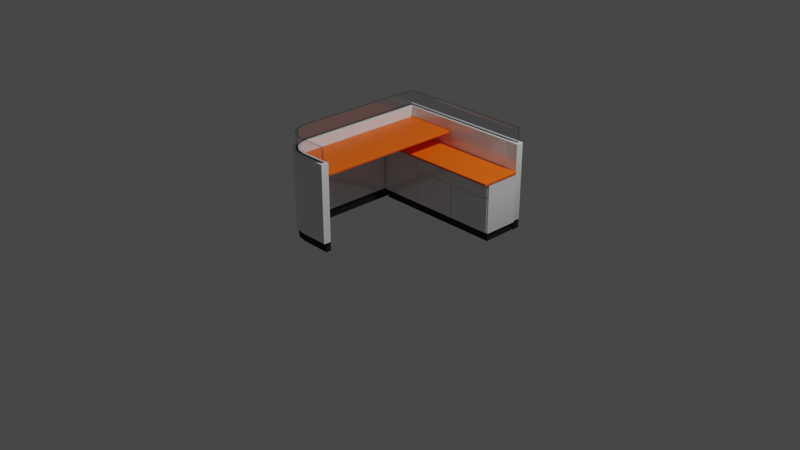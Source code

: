 # Source: desk_1.blend  (saved by Blender 3.6.13; exported with 4.5.12 LTS)
import bpy
from mathutils import Matrix  # noqa: F401  (used for matrix-valued properties, if any)

bpy.ops.wm.read_factory_settings(use_empty=True)
scene = bpy.context.scene
scene.name = 'Scene'

# ---- collections
col_collection = bpy.data.collections.new('Collection'); scene.collection.children.link(col_collection)
col_office_paritions_desk = bpy.data.collections.new('Office Paritions Desk'); col_collection.children.link(col_office_paritions_desk)

# ---- materials (node trees are filled in below, after node groups)
mat_desk_1_white = bpy.data.materials.new('desk_1_white')
mat_desk_1_white.use_transparent_shadow = False
mat_desk_1_glass = bpy.data.materials.new('desk_1_glass')
mat_desk_1_glass.surface_render_method = 'BLENDED'
mat_desk_1_glass.blend_method = 'BLEND'
mat_desk_1_glass.use_transparent_shadow = False
mat_desk_1_glass.diffuse_color = (0.9574, 0.9574, 1.0, 0.49)
mat_desk_1_footer = bpy.data.materials.new('desk_1_footer')
mat_desk_1_footer.use_transparent_shadow = False
mat_desk_1_glasslight = bpy.data.materials.new('desk_1_glasslight')
mat_desk_1_glasslight.surface_render_method = 'BLENDED'
mat_desk_1_glasslight.blend_method = 'BLEND'
mat_desk_1_glasslight.use_transparent_shadow = False
mat_desk_1_glasslight.diffuse_color = (0.9574, 0.9574, 1.0, 0.49)
mat_desk_1_top = bpy.data.materials.new('desk_1_top')
mat_desk_1_top.displacement_method = 'BOTH'
mat_desk_1_top.use_transparent_shadow = False

# ---- node groups
ng_auto_smooth = bpy.data.node_groups.new('Auto Smooth', 'GeometryNodeTree')
_s = ng_auto_smooth.interface.new_socket(name='Geometry', in_out='OUTPUT', socket_type='NodeSocketGeometry')
_s = ng_auto_smooth.interface.new_socket(name='Geometry', in_out='INPUT', socket_type='NodeSocketGeometry')
_s = ng_auto_smooth.interface.new_socket(name='Angle', in_out='INPUT', socket_type='NodeSocketFloat')
_s.subtype = 'ANGLE'
_s.min_value = 0.0
_s.max_value = 3.142
ng_auto_smooth.is_modifier = True
_N = ng_auto_smooth.nodes; _L = ng_auto_smooth.links
n0 = _N.new('NodeGroupOutput'); n0.name = 'Group Output'; n0.location = (480, -100)
n1 = _N.new('NodeGroupInput'); n1.name = 'Group Input'; n1.location = (-420, -300)
n2 = _N.new('NodeGroupInput'); n2.name = 'Group Input.001'; n2.location = (-60, -100)
n3 = _N.new('GeometryNodeSetShadeSmooth'); n3.name = 'Set Shade Smooth'; n3.location = (120, -100)
n3.domain = 'EDGE'
n4 = _N.new('GeometryNodeSetShadeSmooth'); n4.name = 'Set Shade Smooth.001'; n4.location = (300, -100)
n5 = _N.new('GeometryNodeInputMeshEdgeAngle'); n5.name = 'Edge Angle'; n5.location = (-420, -220)
n6 = _N.new('GeometryNodeInputEdgeSmooth'); n6.name = 'Is Edge Smooth'; n6.location = (-60, -160)
n7 = _N.new('GeometryNodeInputShadeSmooth'); n7.name = 'Is Face Smooth'; n7.location = (-240, -340)
n8 = _N.new('FunctionNodeBooleanMath'); n8.name = 'Boolean Math'; n8.location = (-60, -220)
n9 = _N.new('FunctionNodeCompare'); n9.name = 'Compare'; n9.location = (-240, -180)
n9.operation = 'LESS_EQUAL'
_L.new(n5.outputs[0], n9.inputs[0])
_L.new(n4.outputs[0], n0.inputs[0])
_L.new(n1.outputs[1], n9.inputs[1])
_L.new(n9.outputs[0], n8.inputs[0])
_L.new(n7.outputs[0], n8.inputs[1])
_L.new(n2.outputs[0], n3.inputs[0])
_L.new(n6.outputs[0], n3.inputs[1])
_L.new(n3.outputs[0], n4.inputs[0])
_L.new(n8.outputs[0], n3.inputs[2])
n0.is_active_output = True

# ---- material node trees
mat_desk_1_white.use_nodes = True; mat_desk_1_white.node_tree.nodes.clear()
_N = mat_desk_1_white.node_tree.nodes; _L = mat_desk_1_white.node_tree.links
n0 = _N.new('ShaderNodeBsdfPrincipled'); n0.name = 'Principled BSDF'; n0.location = (10, 300)
n0.distribution = 'GGX'
n0.subsurface_method = 'RANDOM_WALK_SKIN'
n0.inputs[1].default_value = 0.1143
n0.inputs[2].default_value = 0.0
n0.inputs[3].default_value = 1.45
n0.inputs[27].default_value = (0.0, 0.0, 0.0, 1.0)
n0.inputs[28].default_value = 1.0
n1 = _N.new('ShaderNodeOutputMaterial'); n1.name = 'Material Output'; n1.location = (300, 300)
_L.new(n0.outputs[0], n1.inputs[0])
n1.is_active_output = True
mat_desk_1_glass.use_nodes = True; mat_desk_1_glass.node_tree.nodes.clear()
_N = mat_desk_1_glass.node_tree.nodes; _L = mat_desk_1_glass.node_tree.links
n0 = _N.new('ShaderNodeMath'); n0.name = 'Math'; n0.location = (363, 360)
n0.inputs[2].default_value = 0.0
n1 = _N.new('ShaderNodeLightPath'); n1.name = 'Light Path'; n1.location = (14, 233)
n2 = _N.new('ShaderNodeMath'); n2.name = 'Math.001'; n2.location = (569, 296)
n2.inputs[2].default_value = 0.0
n3 = _N.new('ShaderNodeOutputMaterial'); n3.name = 'Material Output'; n3.location = (1230, 189)
n4 = _N.new('ShaderNodeFresnel'); n4.name = 'Fresnel'; n4.location = (409, 90)
n4.inputs[0].default_value = 40.0
n5 = _N.new('ShaderNodeMixShader'); n5.name = 'Mix Shader.001'; n5.location = (1023, -3)
n6 = _N.new('ShaderNodeMixShader'); n6.name = 'Mix Shader'; n6.location = (747, -27)
n7 = _N.new('ShaderNodeBsdfAnisotropic'); n7.name = 'Glossy BSDF'; n7.location = (339, -107)
n7.distribution = 'GGX'
n7.inputs[1].default_value = 0.0
n8 = _N.new('ShaderNodeBsdfTransparent'); n8.name = 'Transparent BSDF'; n8.location = (484, -285)
n8.inputs[0].default_value = (0.9426, 0.9426, 0.9426, 1.0)
_L.new(n8.outputs[0], n6.inputs[2])
_L.new(n1.outputs[1], n0.inputs[0])
_L.new(n1.outputs[2], n0.inputs[1])
_L.new(n0.outputs[0], n2.inputs[0])
_L.new(n1.outputs[3], n2.inputs[1])
_L.new(n8.outputs[0], n5.inputs[2])
_L.new(n6.outputs[0], n5.inputs[1])
_L.new(n2.outputs[0], n5.inputs[0])
_L.new(n4.outputs[0], n6.inputs[0])
_L.new(n5.outputs[0], n3.inputs[0])
_L.new(n7.outputs[0], n6.inputs[1])
n3.is_active_output = True
mat_desk_1_footer.use_nodes = True; mat_desk_1_footer.node_tree.nodes.clear()
_N = mat_desk_1_footer.node_tree.nodes; _L = mat_desk_1_footer.node_tree.links
n0 = _N.new('ShaderNodeBsdfPrincipled'); n0.name = 'Principled BSDF'; n0.location = (10, 300)
n0.distribution = 'GGX'
n0.subsurface_method = 'RANDOM_WALK_SKIN'
n0.inputs[0].default_value = (0.0, 0.0, 0.0, 1.0)
n0.inputs[2].default_value = 0.8333
n0.inputs[3].default_value = 1.45
n0.inputs[27].default_value = (0.0, 0.0, 0.0, 1.0)
n0.inputs[28].default_value = 1.0
n1 = _N.new('ShaderNodeOutputMaterial'); n1.name = 'Material Output'; n1.location = (300, 300)
_L.new(n0.outputs[0], n1.inputs[0])
n1.is_active_output = True
mat_desk_1_glasslight.use_nodes = True; mat_desk_1_glasslight.node_tree.nodes.clear()
_N = mat_desk_1_glasslight.node_tree.nodes; _L = mat_desk_1_glasslight.node_tree.links
n0 = _N.new('ShaderNodeMath'); n0.name = 'Math'; n0.location = (363, 360)
n0.inputs[2].default_value = 0.0
n1 = _N.new('ShaderNodeLightPath'); n1.name = 'Light Path'; n1.location = (14, 233)
n2 = _N.new('ShaderNodeMath'); n2.name = 'Math.001'; n2.location = (569, 296)
n2.inputs[2].default_value = 0.0
n3 = _N.new('ShaderNodeOutputMaterial'); n3.name = 'Material Output'; n3.location = (1230, 189)
n4 = _N.new('ShaderNodeFresnel'); n4.name = 'Fresnel'; n4.location = (409, 90)
n4.inputs[0].default_value = 40.0
n5 = _N.new('ShaderNodeMixShader'); n5.name = 'Mix Shader.001'; n5.location = (1023, -3)
n6 = _N.new('ShaderNodeMixShader'); n6.name = 'Mix Shader'; n6.location = (747, -27)
n7 = _N.new('ShaderNodeBsdfAnisotropic'); n7.name = 'Glossy BSDF'; n7.location = (339, -107)
n7.distribution = 'GGX'
n7.inputs[1].default_value = 0.0
n8 = _N.new('ShaderNodeBsdfTransparent'); n8.name = 'Transparent BSDF'; n8.location = (484, -285)
n8.inputs[0].default_value = (0.6739, 0.6739, 0.6739, 1.0)
_L.new(n8.outputs[0], n6.inputs[2])
_L.new(n1.outputs[1], n0.inputs[0])
_L.new(n1.outputs[2], n0.inputs[1])
_L.new(n0.outputs[0], n2.inputs[0])
_L.new(n1.outputs[3], n2.inputs[1])
_L.new(n8.outputs[0], n5.inputs[2])
_L.new(n6.outputs[0], n5.inputs[1])
_L.new(n2.outputs[0], n5.inputs[0])
_L.new(n4.outputs[0], n6.inputs[0])
_L.new(n5.outputs[0], n3.inputs[0])
_L.new(n7.outputs[0], n6.inputs[1])
n3.is_active_output = True
mat_desk_1_top.use_nodes = True; mat_desk_1_top.node_tree.nodes.clear()
_N = mat_desk_1_top.node_tree.nodes; _L = mat_desk_1_top.node_tree.links
n0 = _N.new('ShaderNodeBsdfPrincipled'); n0.name = 'Principled BSDF'; n0.location = (10, 300)
n0.distribution = 'GGX'
n0.subsurface_method = 'RANDOM_WALK_SKIN'
n0.inputs[0].default_value = (0.9911, 0.1329, 0.0003036, 1.0)
n0.inputs[3].default_value = 1.45
n0.inputs[27].default_value = (0.0, 0.0, 0.0, 1.0)
n0.inputs[28].default_value = 1.0
n1 = _N.new('ShaderNodeOutputMaterial'); n1.name = 'Material Output'; n1.location = (634, 231)
_L.new(n0.outputs[0], n1.inputs[0])
n1.is_active_output = True

# ---- world
world_world = bpy.data.worlds.new('World'); scene.world = world_world
world_world.use_nodes = True; world_world.node_tree.nodes.clear()
_N = world_world.node_tree.nodes; _L = world_world.node_tree.links
n0 = _N.new('ShaderNodeOutputWorld'); n0.name = 'World Output'; n0.location = (300, 300)
n1 = _N.new('ShaderNodeBackground'); n1.name = 'Background'; n1.location = (10, 300)
n1.inputs[0].default_value = (0.05088, 0.05088, 0.05088, 1.0)
_L.new(n1.outputs[0], n0.inputs[0])
n0.is_active_output = True
world_world.color = (0.05088, 0.05088, 0.05088)
world_world.use_sun_shadow = False
world_world.sun_shadow_jitter_overblur = 0.0

# ---- cameras
cam_camera = bpy.data.cameras.new('Camera')
cam_camera.clip_end = 100.0
cam_camera.ortho_scale = 7.314

# ---- lights
light_light = bpy.data.lights.new('Light', 'POINT')
light_light.transmission_factor = 0.0
light_light.energy = 1000.0
light_light.shadow_soft_size = 0.1
light_light.shadow_maximum_resolution = 0.006
light_light.use_absolute_resolution = True

# ---- meshes
me_plane_049 = bpy.data.meshes.new('Plane.049')
me_plane_049.from_pydata([(-0.4951, 0.2712, 3.057e-06), (-0.5233, 0.2712, 0.9144), (0.05616, 0.6508, 3.057e-06), (0.9522, 0.6508, 3.057e-06), (0.05616, 0.6791, 0.9144), (0.9298, 0.6791, 0.9144), (-0.5233, 0.6791, 0.9144), (-0.4951, 0.6508, 3.057e-06), (0.05616, -0.9491, 3.057e-06), (0.02788, -0.9774, 0.9144), (-0.2699, -0.9774, 0.9144), (-0.5233, -0.7239, 0.9144), (-0.3654, -0.9584, 0.9144), (-0.4487, -0.9028, 0.9144), (-0.5044, -0.8194, 0.9144), (-0.4951, -0.7211, 3.057e-06), (-0.2671, -0.9491, 3.057e-06), (-0.4777, -0.8084, 3.057e-06), (-0.4283, -0.8824, 3.057e-06), (-0.3543, -0.9318, 3.057e-06), (-0.5482, 0.704, 0.9144), (-0.5482, 0.2712, 0.9144), (0.05616, 0.7322, 3.057e-06), (0.05616, 0.704, 0.9144), (-0.5506, 0.7322, 3.057e-06), (0.9522, 0.7322, 3.057e-06), (0.9298, 0.704, 0.9144), (0.02788, -1.002, 0.9144), (-0.5482, -0.7264, 0.9144), (-0.5277, -0.8291, 0.9144), (-0.4666, -0.9207, 0.9144), (-0.375, -0.9818, 0.9144), (-0.2723, -1.002, 0.9144), (-0.5233, 0.2712, 0.9144), (0.02788, -0.9774, 0.9144), (-0.2699, -0.9774, 0.9144), (-0.5233, -0.7239, 0.9144), (-0.3654, -0.9584, 0.9144), (-0.4487, -0.9028, 0.9144), (-0.5044, -0.8194, 0.9144), (-0.5482, 0.2712, 0.9144), (0.02788, -1.002, 0.9144), (-0.5482, -0.7264, 0.9144), (-0.5277, -0.8291, 0.9144), (-0.4666, -0.9207, 0.9144), (-0.375, -0.9818, 0.9144), (-0.2723, -1.002, 0.9144), (-0.4487, -0.9028, 1.068), (-0.4666, -0.9207, 1.068), (-0.5277, -0.8291, 1.068), (-0.5044, -0.8194, 1.068), (-0.5233, -0.7239, 1.068), (-0.5482, -0.7264, 1.068), (-0.5482, 0.2712, 1.068), (-0.5233, 0.2712, 1.068), (-0.2723, -1.002, 1.068), (-0.2699, -0.9774, 1.068), (-0.3654, -0.9584, 1.068), (-0.375, -0.9818, 1.068), (-0.5233, 0.6791, 1.068), (-0.5482, 0.704, 1.068), (0.02788, -0.9774, 1.068), (0.02788, -1.002, 1.068), (0.05616, 0.6508, 0.09462), (-0.4951, 0.6508, 0.09462), (0.05616, -0.9491, 0.09462), (-0.4951, 0.2712, 0.09462), (-0.4951, -0.7211, 0.09462), (-0.4777, -0.8084, 0.09462), (-0.4283, -0.8824, 0.09462), (-0.3543, -0.9318, 0.09462), (-0.2671, -0.9491, 0.09462), (-0.5506, 0.7322, 0.09462), (-0.5506, 0.2712, 3.057e-06), (-0.5305, -0.8303, 3.057e-06), (-0.5508, -0.7266, 3.057e-06), (-0.5305, -0.8303, 0.09462), (-0.4687, -0.9228, 3.057e-06), (-0.4687, -0.9228, 0.09462), (-0.3762, -0.9846, 3.057e-06), (-0.3762, -0.9846, 0.09462), (-0.2726, -1.005, 3.057e-06), (-0.2726, -1.005, 0.09462), (0.05616, -1.005, 3.057e-06), (0.05616, -1.005, 0.09462), (-0.5506, 0.2712, 0.09462), (-0.5508, -0.7266, 0.09462), (-0.4725, 0.2712, 0.5952), (0.9382, 0.2712, 0.5919), (-0.4881, 0.6508, 0.6108), (0.9571, 0.6508, 0.6108), (0.9417, 0.2712, 0.09732), (-0.4881, 0.6508, 0.0819), (-0.4704, 0.2889, -0.0053), (0.9394, 0.2889, -0.0053), (-0.4704, 0.6331, -0.0053), (0.9394, 0.6331, -0.0053), (0.9394, 0.6331, 0.0819), (-0.4704, 0.6331, 0.0819), (0.9394, 0.2889, 0.0819), (-0.4704, 0.2889, 0.0819), (0.01217, 0.2712, 0.5923), (0.4943, 0.2712, 0.5919), (-0.006387, 0.6508, 0.6108), (0.4754, 0.6508, 0.6108), (-0.006387, 0.6508, 0.0819), (0.4754, 0.6508, 0.0819), (-0.0004803, 0.2889, -0.0053), (0.4695, 0.2889, -0.0053), (-0.0004802, 0.6331, -0.0053), (0.4695, 0.6331, -0.0053), (-0.0004802, 0.6331, 0.0819), (0.4695, 0.6331, 0.0819), (0.4695, 0.2889, 0.0819), (-0.0004803, 0.2889, 0.0819), (-0.006387, 0.6508, 0.4602), (0.4754, 0.6508, 0.4602), (0.4943, 0.2712, 0.4791), (0.01217, 0.2712, 0.4787), (-0.4881, 0.6508, 0.4602), (0.4595, 0.2712, 0.09776), (0.9571, 0.6508, 0.4602), (-0.022, 0.2712, 0.09751), (-0.4725, 0.2712, 0.09751), (-0.4725, 0.2712, 0.4602), (0.9382, 0.2712, 0.4791), (0.4568, 0.2712, 0.5923), (0.9571, 0.2712, 0.6108), (0.4568, 0.2712, 0.4787), (0.9417, 0.2712, 0.4448), (0.4754, 0.2712, 0.6108), (0.4595, 0.2712, 0.4443), (-0.022, 0.2712, 0.5952), (-0.022, 0.2712, 0.4602), (0.009468, 0.2712, 0.09776), (-0.4881, 0.2712, 0.6108), (-0.006387, 0.2712, 0.6108), (-0.4881, 0.2712, 0.4602), (0.009468, 0.2712, 0.4443), (0.4908, 0.2712, 0.09732), (-0.006387, 0.2712, 0.4602), (0.4908, 0.2712, 0.4448), (0.9571, 0.2712, 0.4602), (0.4754, 0.2712, 0.4602), (0.4943, 0.2629, 0.5919), (0.9382, 0.2629, 0.5919), (0.4943, 0.2629, 0.4791), (0.9382, 0.2629, 0.4791), (0.4568, 0.2629, 0.5923), (0.4568, 0.2629, 0.4787), (0.01217, 0.2629, 0.5923), (0.01217, 0.2629, 0.4787), (-0.022, 0.2629, 0.09751), (-0.4725, 0.2629, 0.09751), (-0.4725, 0.2629, 0.5952), (-0.022, 0.2629, 0.5952), (-0.4725, 0.2629, 0.4602), (-0.022, 0.2629, 0.4602), (0.4595, 0.2629, 0.09776), (0.009468, 0.2629, 0.09776), (0.009468, 0.2629, 0.4443), (0.4595, 0.2629, 0.4443), (0.9417, 0.2629, 0.09732), (0.9417, 0.2629, 0.4448), (0.4908, 0.2629, 0.09732), (0.4908, 0.2629, 0.4448), (-0.4881, 0.2712, 0.8021), (-0.4881, 0.6508, 0.8021), (-0.3292, -0.9491, 0.8021), (-0.4881, -0.7902, 0.8021), (-0.4087, -0.9278, 0.8021), (-0.4669, -0.8697, 0.8021), (-0.4881, 0.2712, 0.7774), (-0.4881, 0.6508, 0.7774), (-0.3292, -0.9491, 0.7774), (-0.4881, -0.7902, 0.7774), (-0.4087, -0.9278, 0.7774), (-0.4669, -0.8697, 0.7774), (-0.4981, 0.6508, 0.6313), (-0.4981, 0.6508, 0.6066), (-0.4981, 0.213, 0.6134), (-0.4981, 0.2198, 0.6066), (-0.4981, 0.215, 0.6085), (-0.4981, 0.2196, 0.6313), (-0.4981, 0.213, 0.6247), (-0.4981, 0.2149, 0.6293), (0.9522, 0.6508, 0.09462), (0.9522, 0.7322, 0.09462), (0.05616, 0.704, 1.068), (0.05616, 0.6791, 1.068), (0.9298, 0.6791, 1.068), (0.9298, 0.704, 1.068), (0.9534, 0.6508, 0.09462), (0.9534, 0.6508, 0.09462), (0.9574, 0.6508, 0.09694), (0.9557, 0.6508, 0.09524), (0.05616, 0.7322, 0.08999), (0.05616, 0.7322, 0.09925), (0.05153, 0.7322, 0.09462), (0.05153, 0.7322, 0.09462), (0.05616, 0.7322, 0.09308), (0.05616, 0.7322, 0.09616), (-0.5765, 0.7322, 0.09925), (-0.5718, 0.7322, 0.09462), (-0.5718, 0.7322, 0.09462), (-0.5758, 0.7322, 0.09694), (-0.5742, 0.7322, 0.09524), (0.9534, 0.7322, 0.09462), (0.9566, 0.7322, 0.09694), (0.9549, 0.7322, 0.09524), (0.05616, -1.026, 0.09462), (0.05616, -1.031, 0.09925), (0.05616, -1.026, 0.09462), (0.05616, -1.028, 0.09524), (0.05616, -1.03, 0.09694), (-0.5718, 0.2712, 0.09462), (-0.5765, 0.2712, 0.09925), (-0.5742, 0.2712, 0.09524), (-0.5758, 0.2712, 0.09694), (-0.5765, -0.7292, 0.09925), (-0.5718, -0.7287, 0.09462), (-0.5758, -0.7291, 0.09694), (-0.5742, -0.7289, 0.09524), (-0.55, -0.8383, 0.09462), (-0.5544, -0.8402, 0.09925), (-0.5522, -0.8393, 0.09524), (-0.5538, -0.8399, 0.09694), (-0.4836, -0.9377, 0.09462), (-0.487, -0.941, 0.09925), (-0.4853, -0.9394, 0.09524), (-0.4865, -0.9406, 0.09694), (-0.3843, -1.004, 0.09462), (-0.3861, -1.008, 0.09925), (-0.3852, -1.006, 0.09524), (-0.3858, -1.008, 0.09694), (-0.2751, -1.031, 0.09925), (-0.2746, -1.026, 0.09462), (-0.275, -1.03, 0.09694), (-0.2749, -1.028, 0.09524), (0.9529, 0.6508, 0.08196), (0.9571, 0.6508, 0.08613), (0.9529, 0.6508, 0.0819), (0.9541, 0.6478, 0.0819), (0.955, 0.6508, 0.0825), (0.9566, 0.6508, 0.08403), (-0.4839, 0.2712, 0.08613), (-0.4839, 0.2755, 0.0819), (-0.4881, 0.2755, 0.0819), (-0.4881, 0.2712, 0.08613), (-0.4855, 0.2718, 0.08402), (-0.4855, 0.2733, 0.08247), (-0.006387, 0.2712, 0.08613), (-0.004977, 0.2755, 0.0819), (-0.006198, 0.2718, 0.08402), (-0.005682, 0.2733, 0.08247), (0.9529, 0.2755, 0.0819), (0.9571, 0.2712, 0.08613), (0.955, 0.2733, 0.08247), (0.9566, 0.2718, 0.08402), (0.474, 0.2755, 0.0819), (0.4754, 0.2712, 0.08613), (0.4747, 0.2733, 0.08247), (0.4752, 0.2718, 0.08402), (0.965, 0.6474, 0.6279), (0.9616, 0.6508, 0.6313), (0.9645, 0.6491, 0.6296), (0.9633, 0.6504, 0.6308), (0.965, 0.6474, 0.61), (0.9616, 0.6508, 0.6066), (0.9645, 0.6491, 0.6083), (0.9633, 0.6504, 0.607), (0.965, 0.2205, 0.61), (0.9616, 0.2198, 0.6066), (0.9645, 0.2201, 0.6083), (0.9633, 0.2199, 0.607), (0.965, 0.2164, 0.614), (0.9616, 0.213, 0.6134), (0.9645, 0.2147, 0.6137), (0.9633, 0.2134, 0.6134), (0.965, 0.2176, 0.6112), (0.9616, 0.215, 0.6085), (0.9645, 0.2163, 0.6098), (0.9633, 0.2153, 0.6089), (0.965, 0.2164, 0.624), (0.9616, 0.213, 0.6247), (0.9645, 0.2147, 0.6243), (0.9633, 0.2134, 0.6246), (0.965, 0.2203, 0.6279), (0.9616, 0.2196, 0.6313), (0.9645, 0.2199, 0.6296), (0.9633, 0.2197, 0.6308), (0.965, 0.2175, 0.6267), (0.9616, 0.2149, 0.6293), (0.9645, 0.2162, 0.628), (0.9633, 0.2153, 0.629), (0.05917, 0.2712, 0.8021), (0.06308, 0.2712, 0.7982), (0.06113, 0.2712, 0.8016), (0.06256, 0.2712, 0.8002), (0.06308, 0.6469, 0.7982), (0.05917, 0.6508, 0.8021), (0.06256, 0.6489, 0.8002), (0.06113, 0.6503, 0.8016), (0.06308, -0.9452, 0.7982), (0.05917, -0.9491, 0.8021), (0.06256, -0.9472, 0.8002), (0.06113, -0.9486, 0.8016), (0.06308, 0.2712, 0.7813), (0.05917, 0.2712, 0.7774), (0.06256, 0.2712, 0.7794), (0.06113, 0.2712, 0.7779), (0.06308, 0.6469, 0.7813), (0.05917, 0.6508, 0.7774), (0.06256, 0.6489, 0.7794), (0.06113, 0.6503, 0.7779), (0.06308, -0.9452, 0.7813), (0.05917, -0.9491, 0.7774), (0.06256, -0.9472, 0.7794), (0.06113, -0.9486, 0.7779), (-0.5005, 0.6563, 0.9144), (-0.4951, 0.6508, 0.9089), (-0.4978, 0.6536, 0.9137), (-0.4958, 0.6516, 0.9117), (-0.4951, 0.2712, 0.9089), (-0.5005, 0.2712, 0.9144), (-0.4958, 0.2712, 0.9117), (-0.4978, 0.2712, 0.9137), (0.05616, 0.6563, 0.9144), (0.05616, 0.6508, 0.9089), (0.05616, 0.6536, 0.9137), (0.05616, 0.6516, 0.9117), (0.9526, 0.6508, 0.9089), (0.9526, 0.6563, 0.9144), (0.958, 0.6563, 0.9089), (0.9526, 0.6516, 0.9117), (0.9553, 0.6516, 0.9089), (0.9552, 0.6523, 0.9115), (0.9553, 0.6563, 0.9137), (0.9526, 0.6536, 0.9137), (0.9552, 0.6537, 0.913), (0.9573, 0.6536, 0.9089), (0.9573, 0.6563, 0.9117), (0.9566, 0.6537, 0.9115), (-0.5005, -0.7217, 0.9144), (-0.4951, -0.7211, 0.9089), (-0.4978, -0.7214, 0.9137), (-0.4958, -0.7212, 0.9117), (-0.4777, -0.8084, 0.9089), (-0.4829, -0.8105, 0.9144), (-0.4784, -0.8087, 0.9117), (-0.4803, -0.8095, 0.9137), (-0.4283, -0.8824, 0.9089), (-0.4322, -0.8863, 0.9144), (-0.4288, -0.8829, 0.9117), (-0.4303, -0.8843, 0.9137), (-0.3543, -0.9318, 0.9089), (-0.3565, -0.9369, 0.9144), (-0.3546, -0.9325, 0.9117), (-0.3554, -0.9344, 0.9137), (-0.2671, -0.9491, 0.9089), (-0.2676, -0.9546, 0.9144), (-0.2671, -0.9499, 0.9117), (-0.2673, -0.9519, 0.9137), (0.05616, -0.9491, 0.9089), (0.05068, -0.9546, 0.9144), (0.05542, -0.9499, 0.9117), (0.05342, -0.9519, 0.9137), (-0.5765, 0.7322, 0.9089), (-0.571, 0.7268, 0.9144), (-0.5757, 0.7315, 0.9117), (-0.5737, 0.7295, 0.9137), (-0.571, 0.2712, 0.9144), (-0.5765, 0.2712, 0.9089), (-0.5737, 0.2712, 0.9137), (-0.5757, 0.2712, 0.9117), (0.05616, 0.7322, 0.9089), (0.05616, 0.7268, 0.9144), (0.05616, 0.7315, 0.9117), (0.05616, 0.7295, 0.9137), (0.9526, 0.7322, 0.9089), (0.958, 0.7268, 0.9089), (0.9526, 0.7268, 0.9144), (0.9553, 0.7315, 0.9089), (0.9526, 0.7315, 0.9117), (0.9552, 0.7308, 0.9115), (0.9573, 0.7268, 0.9117), (0.9573, 0.7295, 0.9089), (0.9566, 0.7294, 0.9115), (0.9526, 0.7295, 0.9137), (0.9553, 0.7268, 0.9137), (0.9552, 0.7294, 0.913), (-0.5765, -0.7292, 0.9089), (-0.571, -0.7286, 0.9144), (-0.5757, -0.7291, 0.9117), (-0.5737, -0.7289, 0.9137), (-0.5492, -0.838, 0.9144), (-0.5544, -0.8402, 0.9089), (-0.5518, -0.8391, 0.9137), (-0.5537, -0.8399, 0.9117), (-0.483, -0.9371, 0.9144), (-0.487, -0.941, 0.9089), (-0.485, -0.9391, 0.9137), (-0.4864, -0.9405, 0.9117), (-0.3839, -1.003, 0.9144), (-0.3861, -1.008, 0.9089), (-0.385, -1.006, 0.9137), (-0.3858, -1.008, 0.9117), (-0.2745, -1.025, 0.9144), (-0.2751, -1.031, 0.9089), (-0.2748, -1.028, 0.9137), (-0.275, -1.03, 0.9117), (0.05068, -1.025, 0.9144), (0.05616, -1.031, 0.9089), (0.05342, -1.028, 0.9137), (0.05542, -1.03, 0.9117), (0.9534, 0.6508, 0.09462), (0.958, 0.6563, 0.09925), (0.9574, 0.6508, 0.09698), (0.9557, 0.6516, 0.09694), (0.9574, 0.6536, 0.09863), (0.958, 0.7268, 0.09925), (0.9526, 0.7322, 0.09925), (0.9566, 0.7322, 0.09698), (0.9573, 0.7295, 0.09925), (0.9553, 0.7315, 0.09925)], [], [(6, 319, 327, 4), (64, 66, 0, 7), (71, 65, 8, 16), (14, 348, 343, 11), (12, 356, 352, 13), (10, 360, 356, 12), (359, 363, 65, 71), (67, 15, 0, 66), (25, 22, 196, 207, 187), (231, 80, 82, 236), (220, 86, 76, 223), (223, 76, 78, 227), (227, 78, 80, 231), (14, 29, 30, 13), (1, 21, 28, 11), (10, 32, 27, 9), (7, 24, 22, 2), (13, 30, 31, 12), (11, 28, 29, 14), (192, 186, 187, 207), (26, 191, 190, 5), (12, 31, 32, 10), (6, 20, 21, 1), (63, 328, 320, 64), (344, 67, 66, 323), (416, 420, 380, 333), (13, 352, 348, 14), (68, 347, 351, 69), (69, 351, 355, 70), (70, 355, 359, 71), (328, 63, 193, 415, 331), (363, 412, 211, 212, 65), (198, 204, 202, 367, 375, 197), (20, 368, 371, 21), (219, 224, 396, 391), (224, 228, 400, 396), (228, 232, 404, 400), (232, 235, 408, 404), (408, 235, 211, 412), (375, 379, 421, 197), (415, 193, 194, 417), (367, 202, 216, 372), (67, 344, 347, 68), (39, 43, 44, 38), (33, 40, 42, 36), (35, 46, 41, 34), (38, 44, 45, 37), (36, 42, 43, 39), (37, 45, 46, 35), (6, 20, 40, 33), (50, 49, 48, 47), (54, 53, 52, 51), (56, 55, 62, 61), (47, 48, 58, 57), (51, 52, 49, 50), (57, 58, 55, 56), (59, 60, 53, 54), (6, 59, 54, 33), (46, 55, 58, 45), (35, 56, 61, 34), (42, 52, 53, 40), (40, 53, 60, 20), (41, 62, 55, 46), (36, 51, 50, 39), (34, 61, 62, 41), (39, 50, 47, 38), (43, 49, 52, 42), (38, 47, 57, 37), (44, 48, 49, 43), (37, 57, 56, 35), (45, 58, 48, 44), (33, 54, 51, 36), (21, 371, 392, 28), (215, 85, 86, 220), (391, 372, 216, 219), (31, 403, 407, 32), (28, 392, 395, 29), (32, 407, 411, 27), (72, 199, 196, 22, 24), (236, 82, 84, 210), (203, 72, 85, 215), (11, 343, 324, 1), (19, 70, 71, 16), (18, 69, 70, 19), (17, 68, 69, 18), (15, 67, 68, 17), (5, 332, 381, 26), (9, 364, 360, 10), (1, 324, 319, 6), (2, 63, 64, 7), (72, 24, 73, 85), (82, 81, 83, 84), (86, 85, 73, 75), (79, 81, 82, 80), (77, 79, 80, 78), (74, 77, 78, 76), (75, 74, 76, 86), (30, 399, 403, 31), (29, 395, 399, 30), (27, 411, 364, 9), (65, 84, 83, 8), (103, 89, 135, 136), (105, 111, 98, 92), (92, 98, 100, 246, 247), (104, 116, 115, 103), (246, 100, 114, 252), (115, 105, 92, 119), (124, 156, 154, 87), (99, 94, 96, 97), (113, 108, 94, 99), (111, 109, 95, 98), (98, 95, 93, 100), (139, 260, 256, 91), (124, 137, 248, 245, 123), (134, 251, 260, 120), (138, 140, 251, 134), (97, 96, 110, 112), (112, 110, 109, 111), (100, 93, 107, 114), (114, 107, 108, 113), (132, 155, 157, 133), (2, 3, 241, 239, 63), (142, 256, 240, 121), (106, 112, 111, 105), (90, 104, 130, 127), (104, 103, 136, 130), (89, 119, 137, 135), (121, 240, 241, 106, 116), (128, 149, 151, 118), (90, 121, 116, 104), (127, 142, 121, 90), (123, 153, 156, 124), (103, 115, 119, 89), (116, 106, 105, 115), (88, 127, 130, 102), (102, 130, 143, 117), (125, 142, 127, 88), (117, 143, 142, 125), (128, 143, 130, 126), (126, 130, 136, 101), (101, 136, 140, 118), (118, 140, 143, 128), (125, 147, 146, 117), (119, 92, 247, 248, 137), (132, 136, 135, 87), (123, 245, 251, 122), (133, 140, 136, 132), (87, 135, 137, 124), (91, 256, 142, 129), (252, 114, 113, 259), (122, 251, 140, 133), (131, 143, 140, 138), (259, 113, 99, 255), (141, 143, 260, 139), (120, 260, 143, 131), (129, 142, 143, 141), (165, 164, 162, 163), (151, 149, 148, 150), (159, 158, 161, 160), (144, 146, 147, 145), (153, 152, 157, 155, 154, 156), (120, 158, 159, 134), (133, 157, 152, 122), (129, 163, 162, 91), (134, 159, 160, 138), (91, 162, 164, 139), (102, 144, 145, 88), (131, 161, 158, 120), (126, 148, 149, 128), (139, 164, 165, 141), (117, 146, 144, 102), (122, 152, 153, 123), (138, 160, 161, 131), (101, 150, 148, 126), (141, 165, 163, 129), (88, 145, 147, 125), (87, 154, 155, 132), (118, 151, 150, 101), (94, 93, 95, 96), (299, 296, 307, 311), (300, 167, 166, 295), (312, 308, 172, 173), (169, 175, 177, 171), (168, 174, 316, 304), (167, 173, 172, 166), (171, 177, 176, 170), (295, 166, 169, 171, 170, 168, 304), (170, 176, 174, 168), (166, 172, 175, 169), (308, 316, 174, 176, 177, 175, 172), (300, 312, 173, 167), (179, 268, 272, 181), (283, 275, 279, 271, 267, 263, 287, 291), (182, 181, 272, 280), (185, 184, 284, 292), (184, 180, 276, 284), (264, 268, 179, 178), (183, 185, 292, 288), (180, 182, 280, 276), (3, 25, 187, 186), (26, 381, 376, 23), (23, 376, 368, 20), (189, 188, 60, 59), (190, 191, 188, 189), (5, 190, 189, 4), (23, 188, 191, 26), (4, 189, 59, 6), (20, 60, 188, 23), (23, 4, 5, 26), (6, 4, 23, 20), (417, 194, 208, 422, 420, 416), (194, 193, 195), (195, 193, 192), (196, 199, 198, 197, 201, 200), (202, 204, 205), (205, 204, 206), (206, 204, 203), (210, 212, 213), (213, 212, 214), (214, 212, 211), (201, 197, 421, 422, 208), (194, 195, 209, 208), (195, 192, 207, 209), (220, 222, 217, 215), (222, 221, 218, 217), (221, 219, 216, 218), (232, 234, 237, 235), (234, 233, 238, 237), (233, 231, 236, 238), (228, 230, 234, 232), (230, 229, 233, 234), (229, 227, 231, 233), (224, 226, 230, 228), (226, 225, 229, 230), (225, 223, 227, 229), (219, 221, 226, 224), (221, 222, 225, 226), (222, 220, 223, 225), (196, 200, 209, 207), (200, 201, 208, 209), (210, 213, 238, 236), (213, 214, 237, 238), (214, 211, 235, 237), (215, 217, 206, 203), (217, 218, 205, 206), (218, 216, 202, 205), (4, 327, 332, 5), (99, 97, 242, 255), (245, 248, 247, 246, 250, 249), (252, 254, 250, 246), (254, 253, 249, 250), (253, 251, 245, 249), (239, 243, 257, 255), (243, 244, 258, 257), (244, 240, 256, 258), (255, 257, 261, 259), (257, 258, 262, 261), (258, 256, 260, 262), (259, 261, 254, 252), (261, 262, 253, 254), (262, 260, 251, 253), (242, 97, 112, 106, 241), (267, 269, 265, 263), (269, 270, 266, 265), (270, 268, 264, 266), (275, 277, 281, 279), (277, 278, 282, 281), (278, 276, 280, 282), (279, 281, 273, 271), (281, 282, 274, 273), (282, 280, 272, 274), (271, 273, 269, 267), (273, 274, 270, 269), (274, 272, 268, 270), (287, 289, 293, 291), (289, 290, 294, 293), (290, 288, 292, 294), (291, 293, 285, 283), (293, 294, 286, 285), (294, 292, 284, 286), (283, 285, 277, 275), (285, 286, 278, 277), (286, 284, 276, 278), (263, 265, 289, 287), (265, 266, 290, 289), (266, 264, 288, 290), (178, 183, 288, 264), (304, 306, 297, 295), (306, 305, 298, 297), (305, 303, 296, 298), (295, 297, 302, 300), (297, 298, 301, 302), (298, 296, 299, 301), (315, 317, 309, 307), (317, 318, 310, 309), (318, 316, 308, 310), (307, 309, 313, 311), (309, 310, 314, 313), (310, 308, 312, 314), (311, 313, 301, 299), (313, 314, 302, 301), (314, 312, 300, 302), (316, 318, 306, 304), (318, 317, 305, 306), (317, 315, 303, 305), (303, 315, 307, 296), (331, 335, 336, 334), (334, 336, 339, 338), (332, 338, 339, 337), (337, 339, 342, 341), (333, 341, 342, 340), (340, 342, 336, 335), (336, 342, 339), (379, 383, 384, 382), (382, 384, 387, 386), (380, 386, 387, 385), (385, 387, 390, 389), (381, 389, 390, 388), (388, 390, 384, 383), (384, 390, 387), (415, 417, 418), (418, 417, 419), (419, 417, 416), (420, 422, 423), (423, 422, 424), (424, 422, 421), (320, 322, 325, 323), (322, 321, 326, 325), (321, 319, 324, 326), (319, 321, 329, 327), (321, 322, 330, 329), (322, 320, 328, 330), (327, 329, 338, 332), (329, 330, 334, 338), (330, 328, 331, 334), (344, 346, 349, 347), (346, 345, 350, 349), (345, 343, 348, 350), (347, 349, 353, 351), (349, 350, 354, 353), (350, 348, 352, 354), (351, 353, 357, 355), (353, 354, 358, 357), (354, 352, 356, 358), (355, 357, 361, 359), (357, 358, 362, 361), (358, 356, 360, 362), (323, 325, 346, 344), (325, 326, 345, 346), (326, 324, 343, 345), (359, 361, 365, 363), (361, 362, 366, 365), (362, 360, 364, 366), (368, 370, 373, 371), (370, 369, 374, 373), (369, 367, 372, 374), (367, 369, 377, 375), (369, 370, 378, 377), (370, 368, 376, 378), (375, 377, 383, 379), (377, 378, 388, 383), (378, 376, 381, 388), (392, 394, 397, 395), (394, 393, 398, 397), (393, 391, 396, 398), (395, 397, 401, 399), (397, 398, 402, 401), (398, 396, 400, 402), (399, 401, 405, 403), (401, 402, 406, 405), (402, 400, 404, 406), (403, 405, 409, 407), (405, 406, 410, 409), (406, 404, 408, 410), (371, 373, 394, 392), (373, 374, 393, 394), (374, 372, 391, 393), (407, 409, 413, 411), (409, 410, 414, 413), (410, 408, 412, 414), (411, 413, 366, 364), (413, 414, 365, 366), (414, 412, 363, 365), (332, 337, 389, 381), (337, 341, 385, 389), (341, 333, 380, 385), (333, 340, 419, 416), (340, 335, 418, 419), (335, 331, 415, 418), (379, 382, 424, 421), (382, 386, 423, 424), (386, 380, 420, 423), (320, 323, 66, 64), (16, 8, 83, 81), (19, 16, 81, 79), (18, 19, 79, 77), (17, 18, 77, 74), (15, 17, 74, 75), (0, 15, 75, 73), (7, 0, 73, 24), (2, 22, 25, 3)])
me_plane_049.polygons.foreach_set('use_smooth', [True] * 401)
me_plane_049.polygons.foreach_set('material_index', [0, 2, 2, 0, 0, 0, 0, 2, 2, 0, 0, 0, 0, 0, 0, 0, 0, 0, 0, 0, 3, 0, 0, 0, 0, 0, 0, 0, 0, 0, 0, 0, 0, 0, 0, 0, 0, 0, 0, 0, 0, 0, 0, 0, 0, 0, 0, 0, 0, 0, 3, 3, 3, 3, 3, 3, 3, 1, 1, 1, 1, 1, 1, 1, 3, 1, 1, 1, 1, 1, 1, 1, 0, 0, 0, 0, 0, 0, 2, 0, 0, 0, 2, 2, 2, 2, 0, 0, 0, 2, 2, 2, 2, 2, 2, 2, 2, 0, 0, 0, 2, 0, 0, 0, 0, 0, 0, 0, 2, 2, 2, 2, 0, 0, 0, 0, 2, 2, 2, 2, 0, 2, 0, 0, 0, 0, 0, 0, 0, 0, 0, 0, 0, 0, 0, 0, 0, 0, 0, 0, 0, 0, 0, 0, 0, 0, 0, 0, 0, 0, 0, 0, 0, 0, 0, 0, 0, 0, 0, 0, 0, 0, 0, 0, 0, 0, 0, 0, 0, 0, 0, 0, 0, 0, 0, 0, 0, 0, 0, 4, 4, 4, 4, 4, 4, 4, 4, 4, 4, 4, 4, 4, 4, 4, 4, 4, 4, 4, 4, 2, 0, 0, 3, 3, 1, 1, 1, 1, 0, 0, 0, 0, 0, 2, 0, 0, 0, 0, 0, 0, 0, 0, 0, 0, 0, 0, 0, 0, 0, 0, 0, 0, 0, 0, 0, 0, 0, 0, 2, 2, 0, 0, 0, 0, 0, 0, 0, 2, 0, 0, 0, 0, 0, 0, 0, 0, 0, 0, 0, 0, 0, 0, 4, 4, 4, 4, 4, 4, 4, 4, 4, 4, 4, 4, 4, 4, 4, 4, 4, 4, 4, 4, 4, 4, 4, 4, 4, 4, 4, 4, 4, 4, 4, 4, 4, 4, 4, 4, 4, 4, 4, 4, 4, 4, 4, 4, 0, 0, 0, 0, 0, 0, 0, 0, 0, 0, 0, 0, 0, 0, 0, 0, 0, 0, 0, 0, 0, 0, 0, 0, 0, 0, 0, 0, 0, 0, 0, 0, 0, 0, 0, 0, 0, 0, 0, 0, 0, 0, 0, 0, 0, 0, 0, 0, 0, 0, 0, 0, 0, 0, 0, 0, 0, 0, 0, 0, 0, 0, 0, 0, 0, 0, 0, 0, 0, 0, 0, 0, 0, 0, 0, 0, 0, 0, 0, 0, 0, 0, 0, 0, 0, 0, 0, 2, 2, 2, 2, 2, 2, 2, 2])
_uv = me_plane_049.uv_layers.new(name='UVMap')
_uv.uv.foreach_set('vector', [0.8871, 0.05072, 0.8871, 0.05072, 0.0, 0.05072, 0.0, 0.05072, 0.8871, 0.05072, 0.8871, 0.2579, 0.8871, 0.2579, 0.8871, 0.05072, 0.5202, 0.9651, 0.0, 0.9651, 0.0, 0.9651, 0.5202, 0.9651, 0.8871, 0.8835, 0.8871, 0.8835, 0.8871, 0.833, 0.8871, 0.833, 0.6606, 0.9651, 0.6606, 0.9651, 0.8871, 0.9651, 0.8871, 0.9651, 0.5202, 0.9651, 0.5202, 0.9651, 0.6606, 0.9651, 0.6606, 0.9651, 0.5202, 0.9651, 0.0, 0.9651, 0.0, 0.9651, 0.5202, 0.9651, 0.8871, 0.8329, 0.8871, 0.8329, 0.8871, 0.2579, 0.8871, 0.2579, 0.0, 0.05072, 0.0, 0.05072, 0.0, 0.05072, 0.0, 0.05072, 0.0, 0.05072, 0.6606, 0.9651, 0.6606, 0.9651, 0.5202, 0.9651, 0.5202, 0.9651, 0.8871, 0.833, 0.8871, 0.833, 0.8871, 0.8835, 0.8871, 0.8835, 0.8871, 0.8835, 0.8871, 0.8835, 0.8871, 0.9651, 0.8871, 0.9651, 0.8871, 0.9651, 0.8871, 0.9651, 0.6606, 0.9651, 0.6606, 0.9651, 0.8871, 0.8835, 0.8871, 0.8835, 0.8871, 0.9651, 0.8871, 0.9651, 0.8871, 0.2579, 0.8871, 0.2579, 0.8871, 0.833, 0.8871, 0.833, 0.5202, 0.9651, 0.5202, 0.9651, 0.04485, 0.9651, 0.04508, 0.9651, 0.8871, 0.05072, 0.8871, 0.05072, 0.0, 0.05072, 0.0, 0.05072, 0.8871, 0.9651, 0.8871, 0.9651, 0.6606, 0.9651, 0.6606, 0.9651, 0.8871, 0.833, 0.8871, 0.833, 0.8871, 0.8835, 0.8871, 0.8835, 0.0, 0.05072, 0.0, 0.05072, 0.0, 0.05072, 0.0, 0.05072, 0.0, 0.05072, 0.0, 0.05072, 0.0, 0.05072, 0.0, 0.05072, 0.6606, 0.9651, 0.6606, 0.9651, 0.5202, 0.9651, 0.5202, 0.9651, 0.8871, 0.05072, 0.8871, 0.05072, 0.8871, 0.2579, 0.8871, 0.2579, 0.0, 0.05072, 0.0, 0.05072, 0.8871, 0.05072, 0.8871, 0.05072, 0.8871, 0.833, 0.8871, 0.8329, 0.8871, 0.2579, 0.8871, 0.2579, 0.0, 0.05072, 0.0, 0.05072, 0.0, 0.05072, 0.0, 0.05072, 0.8871, 0.9651, 0.8871, 0.9651, 0.8871, 0.8835, 0.8871, 0.8835, 0.8871, 0.8835, 0.8871, 0.8835, 0.8871, 0.9651, 0.8871, 0.9651, 0.8871, 0.9651, 0.8871, 0.9651, 0.6606, 0.9651, 0.6606, 0.9651, 0.6606, 0.9651, 0.6606, 0.9651, 0.5202, 0.9651, 0.5202, 0.9651, 0.0, 0.05072, 0.0, 0.05072, 0.0, 0.05072, 0.0, 0.05072, 0.0, 0.05072, 0.0, 0.9651, 0.0, 0.9651, 0.0, 0.9651, 0.0, 0.9651, 0.0, 0.9651, 0.006495, 0.05072, 0.8806, 0.05072, 0.8871, 0.05072, 0.8871, 0.05072, 0.0, 0.05072, 0.0, 0.05072, 0.8871, 0.05072, 0.8871, 0.05072, 0.8871, 0.2579, 0.8871, 0.2579, 0.8871, 0.833, 0.8871, 0.8835, 0.8871, 0.8835, 0.8871, 0.833, 0.8871, 0.8835, 0.8871, 0.9651, 0.8871, 0.9651, 0.8871, 0.8835, 0.8871, 0.9651, 0.6606, 0.9651, 0.6606, 0.9651, 0.8871, 0.9651, 0.6606, 0.9651, 0.5202, 0.9651, 0.5202, 0.9651, 0.6606, 0.9651, 0.5202, 0.9651, 0.5202, 0.9651, 0.0, 0.9651, 0.0, 0.9651, 0.0, 0.05072, 0.0, 0.05072, 0.0, 0.05072, 0.0, 0.05072, 0.0, 0.05072, 0.0, 0.05072, 0.0, 0.05072, 0.0, 0.05072, 0.8871, 0.05072, 0.8871, 0.05072, 0.8871, 0.2579, 0.8871, 0.2579, 0.8871, 0.8329, 0.8871, 0.833, 0.8871, 0.8835, 0.8871, 0.8835, 0.8871, 0.8835, 0.8871, 0.8835, 0.8871, 0.9651, 0.8871, 0.9651, 0.8871, 0.2579, 0.8871, 0.2579, 0.8871, 0.833, 0.8871, 0.833, 0.5202, 0.9651, 0.5202, 0.9651, 0.04485, 0.9651, 0.04508, 0.9651, 0.8871, 0.9651, 0.8871, 0.9651, 0.6606, 0.9651, 0.6606, 0.9651, 0.8871, 0.833, 0.8871, 0.833, 0.8871, 0.8835, 0.8871, 0.8835, 0.6606, 0.9651, 0.6606, 0.9651, 0.5202, 0.9651, 0.5202, 0.9651, 0.8871, 0.05072, 0.8871, 0.05072, 0.8871, 0.2579, 0.8871, 0.2579, 0.8871, 0.8835, 0.8871, 0.8835, 0.8871, 0.9651, 0.8871, 0.9651, 0.8871, 0.2579, 0.8871, 0.2579, 0.8871, 0.833, 0.8871, 0.833, 0.5202, 0.9651, 0.5202, 0.9651, 0.04485, 0.9651, 0.04508, 0.9651, 0.8871, 0.9651, 0.8871, 0.9651, 0.6606, 0.9651, 0.6606, 0.9651, 0.8871, 0.833, 0.8871, 0.833, 0.8871, 0.8835, 0.8871, 0.8835, 0.6606, 0.9651, 0.6606, 0.9651, 0.5202, 0.9651, 0.5202, 0.9651, 0.8871, 0.05072, 0.8871, 0.05072, 0.8871, 0.2579, 0.8871, 0.2579, 0.8871, 0.05072, 0.8871, 0.05072, 0.8871, 0.2579, 0.8871, 0.2579, 0.5202, 0.9651, 0.5202, 0.9651, 0.6606, 0.9651, 0.6606, 0.9651, 0.5202, 0.9651, 0.5202, 0.9651, 0.04508, 0.9651, 0.04508, 0.9651, 0.8871, 0.833, 0.8871, 0.833, 0.8871, 0.2579, 0.8871, 0.2579, 0.8871, 0.2579, 0.8871, 0.2579, 0.8871, 0.05072, 0.8871, 0.05072, 0.04485, 0.9651, 0.04485, 0.9651, 0.5202, 0.9651, 0.5202, 0.9651, 0.8871, 0.833, 0.8871, 0.833, 0.8871, 0.8835, 0.8871, 0.8835, 0.04508, 0.9651, 0.04508, 0.9651, 0.04485, 0.9651, 0.04485, 0.9651, 0.8871, 0.8835, 0.8871, 0.8835, 0.8871, 0.9651, 0.8871, 0.9651, 0.8871, 0.8835, 0.8871, 0.8835, 0.8871, 0.833, 0.8871, 0.833, 0.8871, 0.9651, 0.8871, 0.9651, 0.6606, 0.9651, 0.6606, 0.9651, 0.8871, 0.9651, 0.8871, 0.9651, 0.8871, 0.8835, 0.8871, 0.8835, 0.6606, 0.9651, 0.6606, 0.9651, 0.5202, 0.9651, 0.5202, 0.9651, 0.6606, 0.9651, 0.6606, 0.9651, 0.8871, 0.9651, 0.8871, 0.9651, 0.8871, 0.2579, 0.8871, 0.2579, 0.8871, 0.833, 0.8871, 0.833, 0.8871, 0.2579, 0.8871, 0.2579, 0.8871, 0.833, 0.8871, 0.833, 0.8871, 0.2579, 0.8871, 0.2579, 0.8871, 0.833, 0.8871, 0.8329, 0.8871, 0.833, 0.8871, 0.2579, 0.8871, 0.2579, 0.8871, 0.833, 0.6606, 0.9651, 0.6606, 0.9651, 0.5202, 0.9651, 0.5202, 0.9651, 0.8871, 0.833, 0.8871, 0.833, 0.8871, 0.8835, 0.8871, 0.8835, 0.5202, 0.9651, 0.5202, 0.9651, 0.008684, 0.9651, 0.04485, 0.9651, 0.8871, 0.05072, 0.006772, 0.05072, 0.0, 0.05072, 0.0, 0.05072, 0.8871, 0.05072, 0.5202, 0.9651, 0.5202, 0.9651, 0.0, 0.9651, 0.0, 0.9651, 0.8871, 0.05072, 0.8871, 0.05072, 0.8871, 0.2579, 0.8871, 0.2579, 0.8871, 0.833, 0.8871, 0.833, 0.8871, 0.2579, 0.8871, 0.2579, 0.6606, 0.9651, 0.6606, 0.9651, 0.5202, 0.9651, 0.5202, 0.9651, 0.8871, 0.9651, 0.8871, 0.9651, 0.6606, 0.9651, 0.6606, 0.9651, 0.8871, 0.8835, 0.8871, 0.8835, 0.8871, 0.9651, 0.8871, 0.9651, 0.8871, 0.8329, 0.8871, 0.8329, 0.8871, 0.8835, 0.8871, 0.8835, 0.0, 0.05072, 0.0, 0.05072, 0.0, 0.05072, 0.0, 0.05072, 0.04508, 0.9651, 0.008728, 0.9651, 0.5202, 0.9651, 0.5202, 0.9651, 0.8871, 0.2579, 0.8871, 0.2579, 0.8871, 0.05072, 0.8871, 0.05072, 0.0, 0.05072, 0.0, 0.05072, 0.8871, 0.05072, 0.8871, 0.05072, 0.8871, 0.05072, 0.8871, 0.05072, 0.8871, 0.2579, 0.8871, 0.2579, 0.5202, 0.9651, 0.5202, 0.9651, 0.0, 0.9651, 0.0, 0.9651, 0.8871, 0.833, 0.8871, 0.2579, 0.8871, 0.2579, 0.8871, 0.8329, 0.6606, 0.9651, 0.5202, 0.9651, 0.5202, 0.9651, 0.6606, 0.9651, 0.8871, 0.9651, 0.6606, 0.9651, 0.6606, 0.9651, 0.8871, 0.9651, 0.8871, 0.8835, 0.8871, 0.9651, 0.8871, 0.9651, 0.8871, 0.8835, 0.8871, 0.8329, 0.8871, 0.8835, 0.8871, 0.8835, 0.8871, 0.833, 0.8871, 0.9651, 0.8871, 0.9651, 0.6606, 0.9651, 0.6606, 0.9651, 0.8871, 0.8835, 0.8871, 0.8835, 0.8871, 0.9651, 0.8871, 0.9651, 0.04485, 0.9651, 0.008684, 0.9651, 0.008728, 0.9651, 0.04508, 0.9651, 0.0, 0.9651, 0.0, 0.9651, 0.0, 0.9651, 0.0, 0.9651, 0.5402, 0.528, 0.4796, 0.528, 0.4796, 0.4028, 0.5402, 0.4028, 0.5402, 0.528, 0.5402, 0.528, 0.4796, 0.528, 0.4796, 0.528, 0.4796, 0.528, 0.4796, 0.528, 0.4796, 0.4028, 0.4796, 0.4028, 0.4796, 0.4042, 0.6008, 0.528, 0.6008, 0.528, 0.5402, 0.528, 0.5402, 0.528, 0.4796, 0.4028, 0.4796, 0.4028, 0.5402, 0.4028, 0.5402, 0.4028, 0.5402, 0.528, 0.5402, 0.528, 0.4796, 0.528, 0.4796, 0.528, 0.4815, 0.4028, 0.4815, 0.4028, 0.4815, 0.4028, 0.4815, 0.4028, 0.6615, 0.4028, 0.6615, 0.4028, 0.6615, 0.528, 0.6615, 0.528, 0.6008, 0.4028, 0.6008, 0.4028, 0.6615, 0.4028, 0.6615, 0.4028, 0.5402, 0.528, 0.5402, 0.528, 0.4796, 0.528, 0.4796, 0.528, 0.4796, 0.528, 0.4796, 0.528, 0.4796, 0.4028, 0.4796, 0.4028, 0.6028, 0.4028, 0.6008, 0.4028, 0.6615, 0.4028, 0.6595, 0.4028, 0.4815, 0.4028, 0.4796, 0.4028, 0.4796, 0.4028, 0.4801, 0.4028, 0.4815, 0.4028, 0.5422, 0.4028, 0.5402, 0.4028, 0.6008, 0.4028, 0.5988, 0.4028, 0.5422, 0.4028, 0.5402, 0.4028, 0.5402, 0.4028, 0.5422, 0.4028, 0.6615, 0.528, 0.6615, 0.528, 0.6008, 0.528, 0.6008, 0.528, 0.6008, 0.528, 0.6008, 0.528, 0.5402, 0.528, 0.5402, 0.528, 0.4796, 0.4028, 0.4796, 0.4028, 0.5402, 0.4028, 0.5402, 0.4028, 0.5402, 0.4028, 0.5402, 0.4028, 0.6008, 0.4028, 0.6008, 0.4028, 0.5382, 0.4028, 0.5382, 0.4028, 0.5382, 0.4028, 0.5382, 0.4028, 0.0, 0.05072, 0.0, 0.0, 0.0, 0.0, 0.0, 0.0002381, 0.0, 0.05072, 0.6615, 0.4028, 0.6615, 0.4028, 0.6615, 0.528, 0.6615, 0.528, 0.6008, 0.528, 0.6008, 0.528, 0.5402, 0.528, 0.5402, 0.528, 0.6615, 0.528, 0.6008, 0.528, 0.6008, 0.4028, 0.6615, 0.4028, 0.6008, 0.528, 0.5402, 0.528, 0.5402, 0.4028, 0.6008, 0.4028, 0.4796, 0.528, 0.4796, 0.528, 0.4796, 0.4028, 0.4796, 0.4028, 0.6615, 0.528, 0.6615, 0.528, 0.661, 0.528, 0.6008, 0.528, 0.6008, 0.528, 0.5985, 0.4028, 0.5985, 0.4028, 0.5425, 0.4028, 0.5425, 0.4028, 0.6615, 0.528, 0.6615, 0.528, 0.6008, 0.528, 0.6008, 0.528, 0.6615, 0.4028, 0.6615, 0.4028, 0.6615, 0.528, 0.6615, 0.528, 0.4815, 0.4028, 0.4815, 0.4028, 0.4815, 0.4028, 0.4815, 0.4028, 0.5402, 0.528, 0.5402, 0.528, 0.4796, 0.528, 0.4796, 0.528, 0.6008, 0.528, 0.6008, 0.528, 0.5402, 0.528, 0.5402, 0.528, 0.6591, 0.4028, 0.6615, 0.4028, 0.6008, 0.4028, 0.6032, 0.4028, 0.6032, 0.4028, 0.6008, 0.4028, 0.6008, 0.4028, 0.6032, 0.4028, 0.6591, 0.4028, 0.6615, 0.4028, 0.6615, 0.4028, 0.6591, 0.4028, 0.6032, 0.4028, 0.6008, 0.4028, 0.6615, 0.4028, 0.6591, 0.4028, 0.5985, 0.4028, 0.6008, 0.4028, 0.6008, 0.4028, 0.5985, 0.4028, 0.5985, 0.4028, 0.6008, 0.4028, 0.5402, 0.4028, 0.5425, 0.4028, 0.5425, 0.4028, 0.5402, 0.4028, 0.5402, 0.4028, 0.5425, 0.4028, 0.5425, 0.4028, 0.5402, 0.4028, 0.6008, 0.4028, 0.5985, 0.4028, 0.6591, 0.4028, 0.6591, 0.4028, 0.6032, 0.4028, 0.6032, 0.4028, 0.4796, 0.528, 0.4796, 0.528, 0.4796, 0.4042, 0.4796, 0.4028, 0.4796, 0.4028, 0.5382, 0.4028, 0.5402, 0.4028, 0.4796, 0.4028, 0.4815, 0.4028, 0.4815, 0.4028, 0.4801, 0.4028, 0.5402, 0.4028, 0.5382, 0.4028, 0.5382, 0.4028, 0.5402, 0.4028, 0.5402, 0.4028, 0.5382, 0.4028, 0.4815, 0.4028, 0.4796, 0.4028, 0.4796, 0.4028, 0.4815, 0.4028, 0.6595, 0.4028, 0.6615, 0.4028, 0.6615, 0.4028, 0.6595, 0.4028, 0.5402, 0.4028, 0.5402, 0.4028, 0.6008, 0.4028, 0.6008, 0.4028, 0.5382, 0.4028, 0.5402, 0.4028, 0.5402, 0.4028, 0.5382, 0.4028, 0.5988, 0.4028, 0.6008, 0.4028, 0.5402, 0.4028, 0.5422, 0.4028, 0.6008, 0.4028, 0.6008, 0.4028, 0.6615, 0.4028, 0.6615, 0.4028, 0.6028, 0.4028, 0.6008, 0.4028, 0.6008, 0.4028, 0.6028, 0.4028, 0.5988, 0.4028, 0.6008, 0.4028, 0.6008, 0.4028, 0.5988, 0.4028, 0.6595, 0.4028, 0.6615, 0.4028, 0.6008, 0.4028, 0.6028, 0.4028, 0.6028, 0.4028, 0.6028, 0.4028, 0.6595, 0.4028, 0.6595, 0.4028, 0.5425, 0.4028, 0.5985, 0.4028, 0.5985, 0.4028, 0.5425, 0.4028, 0.5422, 0.4028, 0.5988, 0.4028, 0.5988, 0.4028, 0.5422, 0.4028, 0.6032, 0.4028, 0.6032, 0.4028, 0.6591, 0.4028, 0.6591, 0.4028, 0.4815, 0.4028, 0.5382, 0.4028, 0.5382, 0.4028, 0.5382, 0.4028, 0.4815, 0.4028, 0.4815, 0.4028, 0.5988, 0.4028, 0.5988, 0.4028, 0.5422, 0.4028, 0.5422, 0.4028, 0.5382, 0.4028, 0.5382, 0.4028, 0.5382, 0.4028, 0.5382, 0.4028, 0.6595, 0.4028, 0.6595, 0.4028, 0.6595, 0.4028, 0.6595, 0.4028, 0.5422, 0.4028, 0.5422, 0.4028, 0.5422, 0.4028, 0.5422, 0.4028, 0.6595, 0.4028, 0.6595, 0.4028, 0.6028, 0.4028, 0.6028, 0.4028, 0.6032, 0.4028, 0.6032, 0.4028, 0.6591, 0.4028, 0.6591, 0.4028, 0.5988, 0.4028, 0.5988, 0.4028, 0.5988, 0.4028, 0.5988, 0.4028, 0.5985, 0.4028, 0.5985, 0.4028, 0.5985, 0.4028, 0.5985, 0.4028, 0.6028, 0.4028, 0.6028, 0.4028, 0.6028, 0.4028, 0.6028, 0.4028, 0.6032, 0.4028, 0.6032, 0.4028, 0.6032, 0.4028, 0.6032, 0.4028, 0.5382, 0.4028, 0.5382, 0.4028, 0.4815, 0.4028, 0.4815, 0.4028, 0.5422, 0.4028, 0.5422, 0.4028, 0.5988, 0.4028, 0.5988, 0.4028, 0.5425, 0.4028, 0.5425, 0.4028, 0.5985, 0.4028, 0.5985, 0.4028, 0.6028, 0.4028, 0.6028, 0.4028, 0.6595, 0.4028, 0.6595, 0.4028, 0.6591, 0.4028, 0.6591, 0.4028, 0.6591, 0.4028, 0.6591, 0.4028, 0.4815, 0.4028, 0.4815, 0.4028, 0.5382, 0.4028, 0.5382, 0.4028, 0.5425, 0.4028, 0.5425, 0.4028, 0.5425, 0.4028, 0.5425, 0.4028, 0.6615, 0.4028, 0.4796, 0.4028, 0.4796, 0.528, 0.6615, 0.528, 0.9961, 0.1639, 0.7613, 0.1639, 0.7613, 0.1533, 0.9961, 0.1533, -0.0002281, 0.8611, -0.000228, 0.5219, 0.237, 0.5219, 0.237, 0.8611, -0.000228, 0.1828, 0.237, 0.1828, 0.237, 0.5219, -0.0002281, 0.5219, 0.897, 0.1805, 0.897, 0.1651, 0.9477, 0.1651, 0.9477, 0.1805, 0.5818, 0.1366, 0.5818, 0.1521, 0.3435, 0.1521, 0.3435, 0.1366, -0.000228, 0.1805, -0.0002281, 0.1651, 0.2361, 0.1651, 0.2361, 0.1805, 0.9477, 0.1805, 0.9477, 0.1651, 0.987, 0.1651, 0.987, 0.1805, 0.237, 0.8611, 0.237, 0.5219, 0.9005, 0.5219, 0.9501, 0.5351, 0.9865, 0.5712, 0.9998, 0.6204, 0.9998, 0.8611, 0.628, 0.1366, 0.628, 0.1521, 0.5818, 0.1521, 0.5818, 0.1366, 0.2361, 0.1805, 0.2361, 0.1651, 0.897, 0.1651, 0.897, 0.1805, 0.237, 0.1828, 0.9998, 0.1828, 0.9998, 0.4235, 0.9865, 0.4727, 0.9501, 0.5088, 0.9005, 0.5219, 0.237, 0.5219, 0.3389, 0.1366, 0.3389, 0.1521, -0.0002281, 0.1521, -0.0002281, 0.1366, 0.7672, 0.4831, 0.06189, 0.4831, 0.06459, 0.2739, 0.7699, 0.2739, 0.9807, 0.675, 0.9807, 0.6798, 0.9802, 0.6812, 0.9787, 0.6818, 0.7708, 0.6818, 0.7708, 0.6731, 0.9788, 0.6731, 0.9802, 0.6736, 0.7698, 0.2715, 0.7699, 0.2739, 0.06459, 0.2739, 0.0645, 0.2715, 0.7705, 0.2271, 0.7706, 0.2294, 0.06188, 0.2294, 0.06179, 0.2271, 0.7706, 0.2294, 0.7706, 0.2349, 0.06188, 0.2349, 0.06188, 0.2294, 0.7659, 0.2474, 0.7659, 0.2595, 0.06037, 0.2595, 0.06037, 0.2474, 0.06037, 0.4854, 0.06047, 0.4831, 0.7658, 0.4831, 0.7657, 0.4854, 0.7706, 0.2349, 0.7705, 0.2373, 0.06179, 0.2373, 0.06188, 0.2349, 0.0, 0.05072, 0.0, 0.05072, 0.0, 0.05072, 0.0, 0.05072, 0.0, 0.05072, 0.0, 0.05072, 0.0, 0.05072, 0.0, 0.05072, 0.0, 0.05072, 0.0, 0.05072, 0.8871, 0.05072, 0.8871, 0.05072, 0.0, 0.05072, 0.0, 0.05072, 0.8871, 0.05072, 0.8871, 0.05072, 0.0, 0.05072, 0.0, 0.05072, 0.0, 0.05072, 0.0, 0.05072, 0.0, 0.05072, 0.0, 0.05072, 0.0, 0.05072, 0.0, 0.05072, 0.0, 0.05072, 0.0, 0.05072, 0.0, 0.05072, 0.0, 0.05072, 0.0, 0.05072, 0.0, 0.05072, 0.8871, 0.05072, 0.8871, 0.05072, 0.8871, 0.05072, 0.8871, 0.05072, 0.0, 0.05072, 0.0, 0.05072, 0.0, 0.0, 0.0, 0.0, 0.0, 0.0, 0.0, 0.0, 0.0, 0.0, 0.0, 0.0, 0.0, 0.0, 0.0, 0.0, 0.0, 0.05072, 0.0, 0.05072, 0.0, 0.05072, 0.0, 0.05072, 0.0, 0.05072, 0.0, 0.05072, 0.0, 0.05072, 0.0, 0.05072, 0.0, 0.05072, 0.0, 0.05072, 0.0, 0.05072, 0.0, 0.05072, 0.0, 0.05072, 0.006772, 0.05072, 0.006772, 0.05072, 0.0, 0.05072, 0.0, 0.05072, 0.0, 0.05072, 0.8871, 0.05072, 0.8871, 0.05072, 0.8871, 0.05072, 0.8871, 0.05072, 0.8871, 0.05072, 0.8871, 0.05072, 0.8871, 0.05072, 0.8871, 0.05072, 0.8871, 0.05072, 0.0, 0.9651, 0.0, 0.9651, 0.0, 0.9651, 0.0, 0.9651, 0.0, 0.9651, 0.0, 0.9651, 0.0, 0.9651, 0.0, 0.9651, 0.0, 0.9651, 0.0, 0.05072, 0.0, 0.05072, 0.0, 0.05072, 0.0, 0.05072, 0.0, 0.05072, 0.0, 0.05072, 0.0, 0.05072, 0.0, 0.05072, 0.0, 0.05072, 0.0, 0.05072, 0.0, 0.05072, 0.0, 0.05072, 0.0, 0.05072, 0.8871, 0.8329, 0.8871, 0.833, 0.8871, 0.2579, 0.8871, 0.2579, 0.8871, 0.833, 0.8871, 0.8329, 0.8871, 0.2579, 0.8871, 0.2579, 0.8871, 0.8329, 0.8871, 0.833, 0.8871, 0.2579, 0.8871, 0.2579, 0.6606, 0.9651, 0.6607, 0.9651, 0.5202, 0.9651, 0.5202, 0.9651, 0.6607, 0.9651, 0.6606, 0.9651, 0.5202, 0.9651, 0.5202, 0.9651, 0.6606, 0.9651, 0.6606, 0.9651, 0.5202, 0.9651, 0.5202, 0.9651, 0.8871, 0.9651, 0.887, 0.965, 0.6607, 0.9651, 0.6606, 0.9651, 0.887, 0.965, 0.8871, 0.9651, 0.6606, 0.9651, 0.6607, 0.9651, 0.8871, 0.9651, 0.8871, 0.9651, 0.6606, 0.9651, 0.6606, 0.9651, 0.8871, 0.8835, 0.8871, 0.8835, 0.887, 0.965, 0.8871, 0.9651, 0.8871, 0.8835, 0.8871, 0.8835, 0.8871, 0.9651, 0.887, 0.965, 0.8871, 0.8835, 0.8871, 0.8835, 0.8871, 0.9651, 0.8871, 0.9651, 0.8871, 0.833, 0.8871, 0.8329, 0.8871, 0.8835, 0.8871, 0.8835, 0.8871, 0.8329, 0.8871, 0.833, 0.8871, 0.8835, 0.8871, 0.8835, 0.8871, 0.833, 0.8871, 0.833, 0.8871, 0.8835, 0.8871, 0.8835, 0.0, 0.05072, 0.0, 0.05072, 0.0, 0.05072, 0.0, 0.05072, 0.0, 0.05072, 0.0, 0.05072, 0.0, 0.05072, 0.0, 0.05072, 0.0, 0.9651, 0.0, 0.9651, 0.5202, 0.9651, 0.5202, 0.9651, 0.0, 0.9651, 0.0, 0.9651, 0.5202, 0.9651, 0.5202, 0.9651, 0.0, 0.9651, 0.0, 0.9651, 0.5202, 0.9651, 0.5202, 0.9651, 0.8871, 0.2579, 0.8871, 0.2579, 0.8871, 0.05072, 0.8871, 0.05072, 0.8871, 0.2579, 0.8871, 0.2579, 0.8871, 0.05072, 0.8871, 0.05072, 0.8871, 0.2579, 0.8871, 0.2579, 0.8871, 0.05072, 0.8871, 0.05072, 0.0, 0.05072, 0.0, 0.05072, 0.0, 0.05072, 0.0, 0.05072, 0.6615, 0.4028, 0.6615, 0.528, 0.6615, 0.528, 0.6615, 0.4028, 0.4801, 0.4028, 0.4796, 0.4028, 0.4796, 0.4042, 0.4801, 0.4028, 0.4799, 0.4028, 0.4799, 0.4028, 0.5402, 0.4028, 0.5402, 0.4028, 0.4796, 0.4028, 0.4796, 0.4028, 0.5402, 0.4028, 0.5402, 0.4028, 0.4799, 0.4028, 0.4796, 0.4028, 0.5402, 0.4028, 0.5402, 0.4028, 0.4801, 0.4028, 0.4799, 0.4028, 0.0, 0.0, 0.0, 0.0, 0.3307, 0.2014, 0.0, 0.0, 0.0, 0.0, 0.0, 0.0, 0.4961, 0.3021, 0.3307, 0.2014, 0.6615, 0.528, 0.6615, 0.528, 0.6615, 0.4028, 0.4961, 0.3021, 0.6615, 0.4028, 0.3307, 0.2014, 0.6008, 0.4028, 0.6008, 0.4028, 0.3307, 0.2014, 0.4961, 0.3021, 0.6008, 0.4028, 0.6008, 0.4028, 0.4961, 0.3021, 0.6615, 0.4028, 0.6008, 0.4028, 0.6008, 0.4028, 0.6008, 0.4028, 0.6008, 0.4028, 0.5402, 0.4028, 0.5402, 0.4028, 0.6008, 0.4028, 0.6008, 0.4028, 0.5402, 0.4028, 0.5402, 0.4028, 0.6008, 0.4028, 0.6008, 0.4028, 0.5402, 0.4028, 0.5402, 0.4028, 0.6615, 0.528, 0.6615, 0.528, 0.6008, 0.528, 0.6008, 0.528, 0.661, 0.528, 0.7708, 0.6818, 0.7699, 0.6826, 0.7699, 0.6723, 0.7708, 0.6731, 0.7674, 0.2586, 0.7667, 0.2592, 0.7667, 0.2476, 0.7674, 0.2482, 0.7667, 0.2592, 0.7659, 0.2595, 0.7659, 0.2474, 0.7667, 0.2476, 0.9807, 0.6798, 0.9816, 0.68, 0.9808, 0.6819, 0.9802, 0.6812, 0.9816, 0.68, 0.9822, 0.6801, 0.9813, 0.6823, 0.9808, 0.6819, 0.06103, 0.2349, 0.06188, 0.2349, 0.06179, 0.2373, 0.06095, 0.2371, 0.9802, 0.6812, 0.9808, 0.6819, 0.9789, 0.6826, 0.9787, 0.6818, 0.06298, 0.2721, 0.06365, 0.2717, 0.06374, 0.274, 0.06306, 0.274, 0.06365, 0.2717, 0.0645, 0.2715, 0.06459, 0.2739, 0.06374, 0.274, 0.9787, 0.6818, 0.9789, 0.6826, 0.7699, 0.6826, 0.7708, 0.6818, 0.06306, 0.274, 0.06374, 0.274, 0.06104, 0.4828, 0.06037, 0.4822, 0.06374, 0.274, 0.06459, 0.2739, 0.06189, 0.4831, 0.06104, 0.4828, 0.9788, 0.6731, 0.979, 0.6723, 0.9808, 0.673, 0.9802, 0.6736, 0.7673, 0.4855, 0.7666, 0.4855, 0.7667, 0.4832, 0.7673, 0.4837, 0.7666, 0.4855, 0.7657, 0.4854, 0.7658, 0.4831, 0.7667, 0.4832, 0.9802, 0.6736, 0.9808, 0.673, 0.9816, 0.6748, 0.9807, 0.675, 0.9808, 0.673, 0.9813, 0.6725, 0.9822, 0.6747, 0.9816, 0.6748, 0.06095, 0.2273, 0.06179, 0.2271, 0.06188, 0.2294, 0.06103, 0.2295, 0.9807, 0.675, 0.9816, 0.6748, 0.9816, 0.68, 0.9807, 0.6798, 0.06037, 0.2296, 0.06103, 0.2295, 0.06103, 0.2349, 0.06037, 0.2348, 0.06103, 0.2295, 0.06188, 0.2294, 0.06188, 0.2349, 0.06103, 0.2349, 0.7708, 0.6731, 0.7699, 0.6723, 0.979, 0.6723, 0.9788, 0.6731, 0.7699, 0.6938, 0.7693, 0.6945, 0.7666, 0.4855, 0.7673, 0.4855, 0.7693, 0.6945, 0.7684, 0.6947, 0.7657, 0.4854, 0.7666, 0.4855, 0.06307, 0.6947, 0.06037, 0.4854, 0.7657, 0.4854, 0.7684, 0.6947, 0.9998, 0.8611, 0.9994, 0.8624, 0.237, 0.8624, 0.237, 0.8611, 0.9994, 0.8624, 0.9986, 0.8634, 0.237, 0.8634, 0.237, 0.8624, -0.000228, 0.1651, 0.0009926, 0.1639, 0.7613, 0.1639, 0.7613, 0.1651, 0.237, 0.8611, 0.237, 0.8624, 9.897e-05, 0.8624, -0.0002281, 0.8611, 0.237, 0.8624, 0.237, 0.8634, 0.0009926, 0.8634, 9.897e-05, 0.8624, 0.7613, 0.1651, 0.7613, 0.1639, 0.9961, 0.1639, 0.9973, 0.1651, 0.0009926, 0.1533, -0.0002281, 0.1521, 0.7613, 0.1521, 0.7613, 0.1533, 0.9986, 0.1805, 0.9994, 0.1815, 0.237, 0.1815, 0.237, 0.1805, 0.9994, 0.1815, 0.9998, 0.1828, 0.237, 0.1828, 0.237, 0.1815, 0.7613, 0.1533, 0.7613, 0.1521, 0.9973, 0.1521, 0.9961, 0.1533, 0.237, 0.1805, 0.237, 0.1815, 9.906e-05, 0.1815, 0.0009927, 0.1805, 0.237, 0.1815, 0.237, 0.1828, -0.000228, 0.1828, 9.906e-05, 0.1815, 0.9961, 0.1533, 0.9973, 0.1521, 0.9973, 0.1651, 0.9961, 0.1639, 0.3412, 0.1509, 0.3402, 0.1518, 0.3402, 0.137, 0.3412, 0.1379, 0.3402, 0.1518, 0.3389, 0.1521, 0.3389, 0.1366, 0.3402, 0.137, 0.3435, 0.1521, 0.3422, 0.1518, 0.3422, 0.137, 0.3435, 0.1366, 0.3422, 0.1518, 0.3412, 0.1509, 0.3412, 0.1379, 0.3422, 0.137, -0.0002281, 0.1521, 0.0009926, 0.1533, 0.0009926, 0.1639, -0.000228, 0.1651, 0.0009926, 0.1639, 0.0009926, 0.1533, 0.7613, 0.1533, 0.7613, 0.1639, 0.0, 0.05072, 0.0, 0.05072, 0.0, 0.05072, 0.0, 0.05072, 0.0, 0.05072, 0.0, 0.05072, 0.0, 0.05072, 0.0, 0.05072, 0.0, 0.05072, 0.0, 0.05072, 0.0, 0.05072, 0.0, 0.05072, 0.0, 0.05072, 0.0, 0.05072, 0.0, 0.05072, 0.0, 0.05072, 0.0, 0.05072, 0.0, 0.05072, 0.0, 0.05072, 0.0, 0.05072, 0.0, 0.05072, 0.0, 0.05072, 0.0, 0.05072, 0.0, 0.05072, 0.0, 0.05072, 0.0, 0.05072, 0.0, 0.05072, 0.0, 0.05072, 0.0, 0.05072, 0.0, 0.05072, 0.0, 0.05072, 0.0, 0.05072, 0.0, 0.05072, 0.0, 0.05072, 0.0, 0.05072, 0.0, 0.05072, 0.0, 0.05072, 0.0, 0.05072, 0.0, 0.05072, 0.0, 0.05072, 0.0, 0.05072, 0.0, 0.05072, 0.0, 0.05072, 0.0, 0.05072, 0.0, 0.05072, 0.0, 0.05072, 0.0, 0.05072, 0.0, 0.05072, 0.0, 0.05072, 0.0, 0.05072, 0.0, 0.05072, 0.0, 0.05072, 0.0, 0.05072, 0.0, 0.05072, 0.0, 0.05072, 0.0, 0.05072, 0.0, 0.05072, 0.0, 0.05072, 0.0, 0.05072, 0.0, 0.05072, 0.0, 0.05072, 0.0, 0.05072, 0.0, 0.05072, 0.0, 0.05072, 0.0, 0.05072, 0.0, 0.05072, 0.0, 0.05072, 0.0, 0.05072, 0.0, 0.05072, 0.0, 0.05072, 0.0, 0.05072, 0.0, 0.05072, 0.8871, 0.05072, 0.8877, 0.05052, 0.8871, 0.2579, 0.8871, 0.2579, 0.8877, 0.05052, 0.8871, 0.05072, 0.8871, 0.2579, 0.8871, 0.2579, 0.8871, 0.05072, 0.8871, 0.05072, 0.8871, 0.2579, 0.8871, 0.2579, 0.8871, 0.05072, 0.8871, 0.05072, 0.0, 0.05072, 0.0, 0.05072, 0.8871, 0.05072, 0.8877, 0.05052, 0.0, 0.05072, 0.0, 0.05072, 0.8877, 0.05052, 0.8871, 0.05072, 0.0, 0.05072, 0.0, 0.05072, 0.0, 0.05072, 0.0, 0.05072, 0.0, 0.05072, 0.0, 0.05072, 0.0, 0.05072, 0.0, 0.05072, 0.0, 0.05072, 0.0, 0.05072, 0.0, 0.05072, 0.0, 0.05072, 0.0, 0.05072, 0.0, 0.05072, 0.8871, 0.833, 0.8871, 0.833, 0.8871, 0.8835, 0.8871, 0.8835, 0.8871, 0.833, 0.8871, 0.833, 0.8871, 0.8835, 0.8871, 0.8835, 0.8871, 0.833, 0.8871, 0.833, 0.8871, 0.8835, 0.8871, 0.8835, 0.8871, 0.8835, 0.8871, 0.8835, 0.8873, 0.9651, 0.8871, 0.9651, 0.8871, 0.8835, 0.8871, 0.8835, 0.8871, 0.9651, 0.8873, 0.9651, 0.8871, 0.8835, 0.8871, 0.8835, 0.8871, 0.9651, 0.8871, 0.9651, 0.8871, 0.9651, 0.8873, 0.9651, 0.6605, 0.9651, 0.6606, 0.9651, 0.8873, 0.9651, 0.8871, 0.9651, 0.6606, 0.9651, 0.6605, 0.9651, 0.8871, 0.9651, 0.8871, 0.9651, 0.6606, 0.9651, 0.6606, 0.9651, 0.6606, 0.9651, 0.6605, 0.9651, 0.5202, 0.9651, 0.5202, 0.9651, 0.6605, 0.9651, 0.6606, 0.9651, 0.5202, 0.9651, 0.5202, 0.9651, 0.6606, 0.9651, 0.6606, 0.9651, 0.5202, 0.9651, 0.5202, 0.9651, 0.8871, 0.2579, 0.8871, 0.2579, 0.8871, 0.833, 0.8871, 0.833, 0.8871, 0.2579, 0.8871, 0.2579, 0.8871, 0.833, 0.8871, 0.833, 0.8871, 0.2579, 0.8871, 0.2579, 0.8871, 0.833, 0.8871, 0.833, 0.5202, 0.9651, 0.5202, 0.9651, 0.0005904, 0.9651, 0.0, 0.9651, 0.5202, 0.9651, 0.5202, 0.9651, 0.004364, 0.9651, 0.0005904, 0.9651, 0.5202, 0.9651, 0.5202, 0.9651, 0.008728, 0.9651, 0.004364, 0.9651, 0.8871, 0.05072, 0.8871, 0.05072, 0.8871, 0.2579, 0.8871, 0.2579, 0.8871, 0.05072, 0.8866, 0.05089, 0.8871, 0.2579, 0.8871, 0.2579, 0.8866, 0.05089, 0.8871, 0.05072, 0.8871, 0.2579, 0.8871, 0.2579, 0.8871, 0.05072, 0.8866, 0.05089, 0.0, 0.05072, 0.0, 0.05072, 0.8866, 0.05089, 0.8871, 0.05072, 0.0, 0.05072, 0.0, 0.05072, 0.8871, 0.05072, 0.8871, 0.05072, 0.0, 0.05072, 0.0, 0.05072, 0.0, 0.05072, 0.0, 0.05072, 0.0, 0.05072, 0.0, 0.05072, 0.0, 0.05072, 0.0, 0.05072, 0.0, 0.05072, 0.0, 0.05072, 0.0, 0.05072, 0.0, 0.05072, 0.0, 0.05072, 0.0, 0.05072, 0.8871, 0.833, 0.8871, 0.833, 0.8871, 0.8835, 0.8871, 0.8835, 0.8871, 0.833, 0.8871, 0.8329, 0.8871, 0.8835, 0.8871, 0.8835, 0.8871, 0.8329, 0.8871, 0.833, 0.8871, 0.8835, 0.8871, 0.8835, 0.8871, 0.8835, 0.8871, 0.8835, 0.8871, 0.9651, 0.8871, 0.9651, 0.8871, 0.8835, 0.8871, 0.8835, 0.887, 0.965, 0.8871, 0.9651, 0.8871, 0.8835, 0.8871, 0.8835, 0.8871, 0.9651, 0.887, 0.965, 0.8871, 0.9651, 0.8871, 0.9651, 0.6606, 0.9651, 0.6606, 0.9651, 0.8871, 0.9651, 0.887, 0.965, 0.6607, 0.9651, 0.6606, 0.9651, 0.887, 0.965, 0.8871, 0.9651, 0.6606, 0.9651, 0.6607, 0.9651, 0.6606, 0.9651, 0.6606, 0.9651, 0.5202, 0.9651, 0.5202, 0.9651, 0.6606, 0.9651, 0.6607, 0.9651, 0.5202, 0.9651, 0.5202, 0.9651, 0.6607, 0.9651, 0.6606, 0.9651, 0.5202, 0.9651, 0.5202, 0.9651, 0.8871, 0.2579, 0.8871, 0.2579, 0.8871, 0.833, 0.8871, 0.833, 0.8871, 0.2579, 0.8871, 0.2579, 0.8871, 0.8329, 0.8871, 0.833, 0.8871, 0.2579, 0.8871, 0.2579, 0.8871, 0.833, 0.8871, 0.8329, 0.5202, 0.9651, 0.5202, 0.9651, 0.004342, 0.9651, 0.008684, 0.9651, 0.5202, 0.9651, 0.5202, 0.9651, 0.000576, 0.9651, 0.004342, 0.9651, 0.5202, 0.9651, 0.5202, 0.9651, 0.0, 0.9651, 0.000576, 0.9651, 0.008684, 0.9651, 0.004342, 0.9651, 0.004364, 0.9651, 0.008728, 0.9651, 0.004342, 0.9651, 0.000576, 0.9651, 0.0005904, 0.9651, 0.004364, 0.9651, 0.000576, 0.9651, 0.0, 0.9651, 0.0, 0.9651, 0.0005904, 0.9651, 0.0, 0.05072, 0.0, 0.05072, 0.0, 0.05072, 0.0, 0.05072, 0.0, 0.05072, 0.0, 0.05072, 0.0, 0.05072, 0.0, 0.05072, 0.0, 0.05072, 0.0, 0.05072, 0.0, 0.05072, 0.0, 0.05072, 0.0, 0.05072, 0.0, 0.05072, 0.0, 0.05072, 0.0, 0.05072, 0.0, 0.05072, 0.0, 0.05072, 0.0, 0.05072, 0.0, 0.05072, 0.0, 0.05072, 0.0, 0.05072, 0.0, 0.05072, 0.0, 0.05072, 0.0, 0.05072, 0.0, 0.05072, 0.0, 0.05072, 0.0, 0.05072, 0.0, 0.05072, 0.0, 0.05072, 0.0, 0.05072, 0.0, 0.05072, 0.0, 0.05072, 0.0, 0.05072, 0.0, 0.05072, 0.0, 0.05072, 0.8871, 0.05072, 0.8871, 0.2579, 0.8871, 0.2579, 0.8871, 0.05072, 0.5202, 0.9651, 0.0, 0.9651, 0.0, 0.9651, 0.5202, 0.9651, 0.6606, 0.9651, 0.5202, 0.9651, 0.5202, 0.9651, 0.6606, 0.9651, 0.8871, 0.9651, 0.6606, 0.9651, 0.6606, 0.9651, 0.8871, 0.9651, 0.8871, 0.8835, 0.8871, 0.9651, 0.8871, 0.9651, 0.8871, 0.8835, 0.8871, 0.8329, 0.8871, 0.8835, 0.8871, 0.8835, 0.8871, 0.8329, 0.8871, 0.2579, 0.8871, 0.8329, 0.8871, 0.8329, 0.8871, 0.2579, 0.8871, 0.05072, 0.8871, 0.2579, 0.8871, 0.2579, 0.8871, 0.05072, 0.0, 0.05072, 0.0, 0.05072, 0.0, 0.05072, 0.0, 0.05072])
me_plane_049.materials.append(mat_desk_1_white)
me_plane_049.materials.append(mat_desk_1_glass)
me_plane_049.materials.append(mat_desk_1_footer)
me_plane_049.materials.append(mat_desk_1_glasslight)
me_plane_049.materials.append(mat_desk_1_top)
me_plane_049.update()

# ---- objects
ob_light = bpy.data.objects.new('Light', light_light)
ob_camera = bpy.data.objects.new('Camera', cam_camera)
ob_office_paritions_desk = bpy.data.objects.new('Office Paritions Desk', me_plane_049)

# ---- transforms, parenting, visibility, modifiers, constraints
ob_light.location = (4.076, 1.005, 5.904)
ob_light.rotation_euler = (0.6503, 0.05522, 1.866)
ob_light.lock_rotations_4d = False
ob_light.empty_display_type = 'ARROWS'
ob_light.color = (0.0, 0.0, 0.0, 0.0)
ob_light.lineart.crease_threshold = 0.0
ob_camera.location = (7.359, -6.926, 4.958)
ob_camera.rotation_euler = (1.109, 0.0, 0.8149)
ob_camera.lock_rotations_4d = False
ob_camera.empty_display_type = 'ARROWS'
ob_camera.color = (0.0, 0.0, 0.0, 0.0)
ob_camera.display_type = 'WIRE'
ob_camera.lineart.crease_threshold = 0.0
ob_office_paritions_desk.location = (0.0, 0.0, 0.0)
_m = ob_office_paritions_desk.modifiers.new('Auto Smooth', 'NODES')
_m.node_group = ng_auto_smooth
_gi = [s.identifier for s in ng_auto_smooth.interface.items_tree if s.item_type == 'SOCKET' and s.in_out == 'INPUT']
_m[_gi[1]] = 0.5236  # Angle

# ---- collection membership
col_collection.objects.link(ob_light)
col_collection.objects.link(ob_camera)
col_office_paritions_desk.objects.link(ob_office_paritions_desk)

# ---- scene / render settings (as saved in the file)
scene.camera = ob_camera
scene.frame_start = 1; scene.frame_end = 250; scene.frame_set(1)
scene.render.engine = 'BLENDER_EEVEE_NEXT'
scene.cycles.sampling_pattern = 'TABULATED_SOBOL'
scene.view_settings.view_transform = 'Filmic'
bpy.context.view_layer.update()
